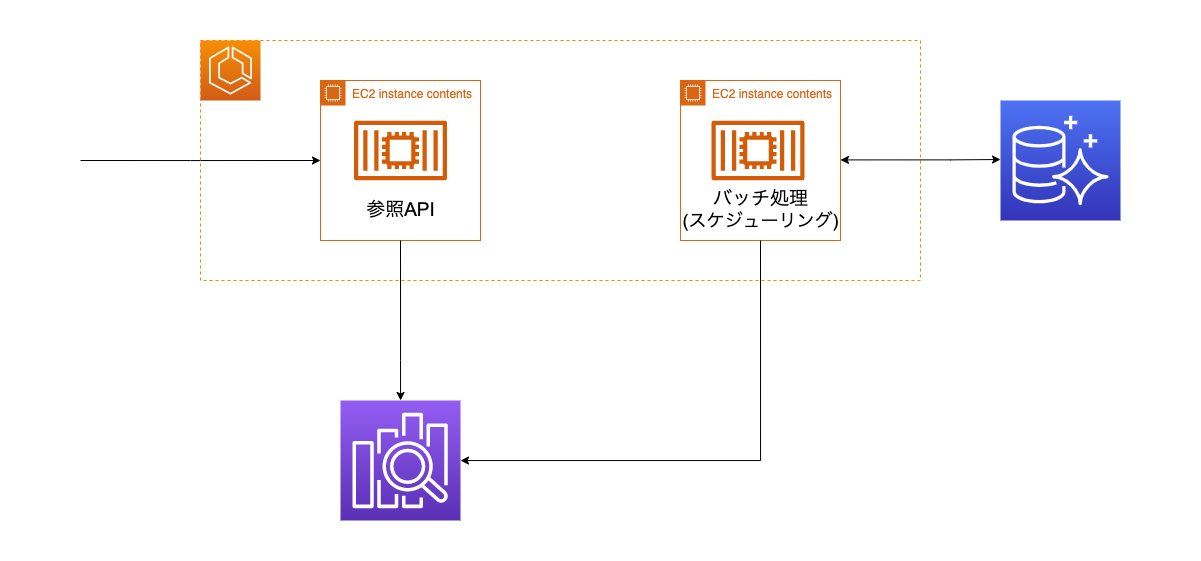

The diagram above was exported from draw.io. Its source (the exported page's mxGraphModel, read from the mxfile embedded in the PNG):
<mxGraphModel dx="1319" dy="547" grid="1" gridSize="10" guides="1" tooltips="1" connect="1" arrows="1" fold="1" page="1" pageScale="1" pageWidth="2336" pageHeight="1654" math="0" shadow="0">
  <root>
    <mxCell id="0" />
    <mxCell id="1" parent="0" />
    <mxCell id="kaxQWNKBNimi8pBLd3Ie-197" value="" style="rounded=0;whiteSpace=wrap;html=1;fontSize=26;fontColor=none;strokeColor=none;fillColor=none;" parent="1" vertex="1">
      <mxGeometry y="120" width="1200" height="560" as="geometry" />
    </mxCell>
    <mxCell id="kaxQWNKBNimi8pBLd3Ie-37" value="" style="points=[[0,0,0],[0.25,0,0],[0.5,0,0],[0.75,0,0],[1,0,0],[0,1,0],[0.25,1,0],[0.5,1,0],[0.75,1,0],[1,1,0],[0,0.25,0],[0,0.5,0],[0,0.75,0],[1,0.25,0],[1,0.5,0],[1,0.75,0]];outlineConnect=0;fontColor=#232F3E;gradientColor=#4D72F3;gradientDirection=north;fillColor=#3334B9;strokeColor=#ffffff;dashed=0;verticalLabelPosition=bottom;verticalAlign=top;align=center;html=1;fontSize=12;fontStyle=0;aspect=fixed;shape=mxgraph.aws4.resourceIcon;resIcon=mxgraph.aws4.aurora;" parent="1" vertex="1">
      <mxGeometry x="1000" y="220" width="120" height="120" as="geometry" />
    </mxCell>
    <mxCell id="WHWgTjfQssmfHrTm_01i-12" value="" style="sketch=0;points=[[0,0,0],[0.25,0,0],[0.5,0,0],[0.75,0,0],[1,0,0],[0,1,0],[0.25,1,0],[0.5,1,0],[0.75,1,0],[1,1,0],[0,0.25,0],[0,0.5,0],[0,0.75,0],[1,0.25,0],[1,0.5,0],[1,0.75,0]];outlineConnect=0;fontColor=#232F3E;gradientColor=#F78E04;gradientDirection=north;fillColor=#D05C17;strokeColor=#ffffff;dashed=0;verticalLabelPosition=bottom;verticalAlign=top;align=center;html=1;fontSize=12;fontStyle=0;aspect=fixed;shape=mxgraph.aws4.resourceIcon;resIcon=mxgraph.aws4.ecs;" parent="1" vertex="1">
      <mxGeometry x="200" y="160" width="60" height="60" as="geometry" />
    </mxCell>
    <mxCell id="o73axzwFPkzVoxml3UjK-6" style="edgeStyle=orthogonalEdgeStyle;rounded=0;orthogonalLoop=1;jettySize=auto;html=1;entryX=0;entryY=0.5;entryDx=0;entryDy=0;" edge="1" parent="1" target="WHWgTjfQssmfHrTm_01i-34">
      <mxGeometry relative="1" as="geometry">
        <mxPoint x="80" y="280" as="sourcePoint" />
        <Array as="points">
          <mxPoint x="190" y="280" />
          <mxPoint x="190" y="280" />
        </Array>
      </mxGeometry>
    </mxCell>
    <mxCell id="WHWgTjfQssmfHrTm_01i-13" value="" style="fillColor=none;strokeColor=#FF8000;dashed=1;verticalAlign=top;fontStyle=0;fontColor=#5A6C86;hachureGap=4;pointerEvents=0;" parent="1" vertex="1">
      <mxGeometry x="200" y="160" width="720" height="240" as="geometry" />
    </mxCell>
    <mxCell id="WHWgTjfQssmfHrTm_01i-33" value="" style="group" parent="1" vertex="1" connectable="0">
      <mxGeometry x="320" y="200" width="164.8999999999999" height="160" as="geometry" />
    </mxCell>
    <mxCell id="WHWgTjfQssmfHrTm_01i-34" value="EC2 instance contents" style="points=[[0,0],[0.25,0],[0.5,0],[0.75,0],[1,0],[1,0.25],[1,0.5],[1,0.75],[1,1],[0.75,1],[0.5,1],[0.25,1],[0,1],[0,0.75],[0,0.5],[0,0.25]];outlineConnect=0;gradientColor=none;html=1;whiteSpace=wrap;fontSize=12;fontStyle=0;container=1;pointerEvents=0;collapsible=0;recursiveResize=0;shape=mxgraph.aws4.group;grIcon=mxgraph.aws4.group_ec2_instance_contents;strokeColor=#D86613;fillColor=none;verticalAlign=top;align=left;spacingLeft=30;fontColor=#D86613;dashed=0;" parent="WHWgTjfQssmfHrTm_01i-33" vertex="1">
      <mxGeometry width="160.00000000000006" height="160" as="geometry" />
    </mxCell>
    <mxCell id="o73axzwFPkzVoxml3UjK-11" value="" style="sketch=0;outlineConnect=0;fontColor=#232F3E;gradientColor=none;fillColor=#D45B07;strokeColor=none;dashed=0;verticalLabelPosition=bottom;verticalAlign=top;align=center;html=1;fontSize=12;fontStyle=0;aspect=fixed;pointerEvents=1;shape=mxgraph.aws4.container_2;" vertex="1" parent="WHWgTjfQssmfHrTm_01i-33">
      <mxGeometry x="33.54000000000002" y="40" width="92.91" height="60" as="geometry" />
    </mxCell>
    <mxCell id="o73axzwFPkzVoxml3UjK-12" value="&lt;div&gt;&lt;font face=&quot;arial&quot;&gt;&lt;span style=&quot;font-size: 19px&quot;&gt;参照API&lt;/span&gt;&lt;/font&gt;&lt;/div&gt;" style="text;html=1;strokeColor=none;fillColor=none;align=center;verticalAlign=middle;whiteSpace=wrap;rounded=0;fontSize=16;" vertex="1" parent="WHWgTjfQssmfHrTm_01i-33">
      <mxGeometry x="-2.450000000000114" y="120" width="164.9" height="20" as="geometry" />
    </mxCell>
    <mxCell id="o73axzwFPkzVoxml3UjK-1" value="" style="sketch=0;points=[[0,0,0],[0.25,0,0],[0.5,0,0],[0.75,0,0],[1,0,0],[0,1,0],[0.25,1,0],[0.5,1,0],[0.75,1,0],[1,1,0],[0,0.25,0],[0,0.5,0],[0,0.75,0],[1,0.25,0],[1,0.5,0],[1,0.75,0]];outlineConnect=0;fontColor=#232F3E;gradientColor=#945DF2;gradientDirection=north;fillColor=#5A30B5;strokeColor=#ffffff;dashed=0;verticalLabelPosition=bottom;verticalAlign=top;align=center;html=1;fontSize=12;fontStyle=0;aspect=fixed;shape=mxgraph.aws4.resourceIcon;resIcon=mxgraph.aws4.elasticsearch_service;" vertex="1" parent="1">
      <mxGeometry x="340" y="520" width="120" height="120" as="geometry" />
    </mxCell>
    <mxCell id="o73axzwFPkzVoxml3UjK-3" value="" style="group" vertex="1" connectable="0" parent="1">
      <mxGeometry x="680" y="200" width="162.4499999999999" height="160" as="geometry" />
    </mxCell>
    <mxCell id="o73axzwFPkzVoxml3UjK-4" value="EC2 instance contents" style="points=[[0,0],[0.25,0],[0.5,0],[0.75,0],[1,0],[1,0.25],[1,0.5],[1,0.75],[1,1],[0.75,1],[0.5,1],[0.25,1],[0,1],[0,0.75],[0,0.5],[0,0.25]];outlineConnect=0;gradientColor=none;html=1;whiteSpace=wrap;fontSize=12;fontStyle=0;container=1;pointerEvents=0;collapsible=0;recursiveResize=0;shape=mxgraph.aws4.group;grIcon=mxgraph.aws4.group_ec2_instance_contents;strokeColor=#D86613;fillColor=none;verticalAlign=top;align=left;spacingLeft=30;fontColor=#D86613;dashed=0;" vertex="1" parent="o73axzwFPkzVoxml3UjK-3">
      <mxGeometry width="160.00000000000006" height="160" as="geometry" />
    </mxCell>
    <mxCell id="o73axzwFPkzVoxml3UjK-5" value="" style="sketch=0;outlineConnect=0;fontColor=#232F3E;gradientColor=none;fillColor=#D45B07;strokeColor=none;dashed=0;verticalLabelPosition=bottom;verticalAlign=top;align=center;html=1;fontSize=12;fontStyle=0;aspect=fixed;pointerEvents=1;shape=mxgraph.aws4.container_2;" vertex="1" parent="o73axzwFPkzVoxml3UjK-3">
      <mxGeometry x="31.09" y="40" width="92.91" height="60" as="geometry" />
    </mxCell>
    <mxCell id="o73axzwFPkzVoxml3UjK-10" value="&lt;div&gt;&lt;font face=&quot;arial&quot;&gt;&lt;span style=&quot;font-size: 19px&quot;&gt;バッチ処理&lt;/span&gt;&lt;/font&gt;&lt;/div&gt;&lt;div style=&quot;text-align: left&quot;&gt;&lt;span style=&quot;font-family: &amp;#34;arial&amp;#34;&quot;&gt;&lt;font style=&quot;font-size: 18px&quot;&gt;(スケジューリング)&lt;/font&gt;&lt;/span&gt;&lt;/div&gt;" style="text;html=1;strokeColor=none;fillColor=none;align=center;verticalAlign=middle;whiteSpace=wrap;rounded=0;fontSize=16;" vertex="1" parent="o73axzwFPkzVoxml3UjK-3">
      <mxGeometry x="-2.4500000000000908" y="120" width="164.9" height="20" as="geometry" />
    </mxCell>
    <mxCell id="o73axzwFPkzVoxml3UjK-7" style="edgeStyle=orthogonalEdgeStyle;rounded=0;orthogonalLoop=1;jettySize=auto;html=1;exitX=0.5;exitY=1;exitDx=0;exitDy=0;" edge="1" parent="1" source="WHWgTjfQssmfHrTm_01i-34" target="o73axzwFPkzVoxml3UjK-1">
      <mxGeometry relative="1" as="geometry">
        <mxPoint x="400" y="449.52" as="sourcePoint" />
        <mxPoint x="640" y="449.52" as="targetPoint" />
        <Array as="points">
          <mxPoint x="400" y="480" />
          <mxPoint x="400" y="480" />
        </Array>
      </mxGeometry>
    </mxCell>
    <mxCell id="o73axzwFPkzVoxml3UjK-8" style="edgeStyle=orthogonalEdgeStyle;rounded=0;orthogonalLoop=1;jettySize=auto;html=1;exitX=0.5;exitY=1;exitDx=0;exitDy=0;" edge="1" parent="1" source="o73axzwFPkzVoxml3UjK-4" target="o73axzwFPkzVoxml3UjK-1">
      <mxGeometry relative="1" as="geometry">
        <mxPoint x="650" y="420" as="sourcePoint" />
        <mxPoint x="650.047619047619" y="580" as="targetPoint" />
        <Array as="points">
          <mxPoint x="760" y="580" />
        </Array>
      </mxGeometry>
    </mxCell>
    <mxCell id="o73axzwFPkzVoxml3UjK-9" style="edgeStyle=orthogonalEdgeStyle;rounded=0;orthogonalLoop=1;jettySize=auto;html=1;startArrow=classic;startFill=1;" edge="1" parent="1">
      <mxGeometry relative="1" as="geometry">
        <mxPoint x="839.9999999999998" y="279.41" as="sourcePoint" />
        <mxPoint x="1000" y="279" as="targetPoint" />
        <Array as="points">
          <mxPoint x="950" y="279.41" />
          <mxPoint x="950" y="279.41" />
        </Array>
      </mxGeometry>
    </mxCell>
  </root>
</mxGraphModel>